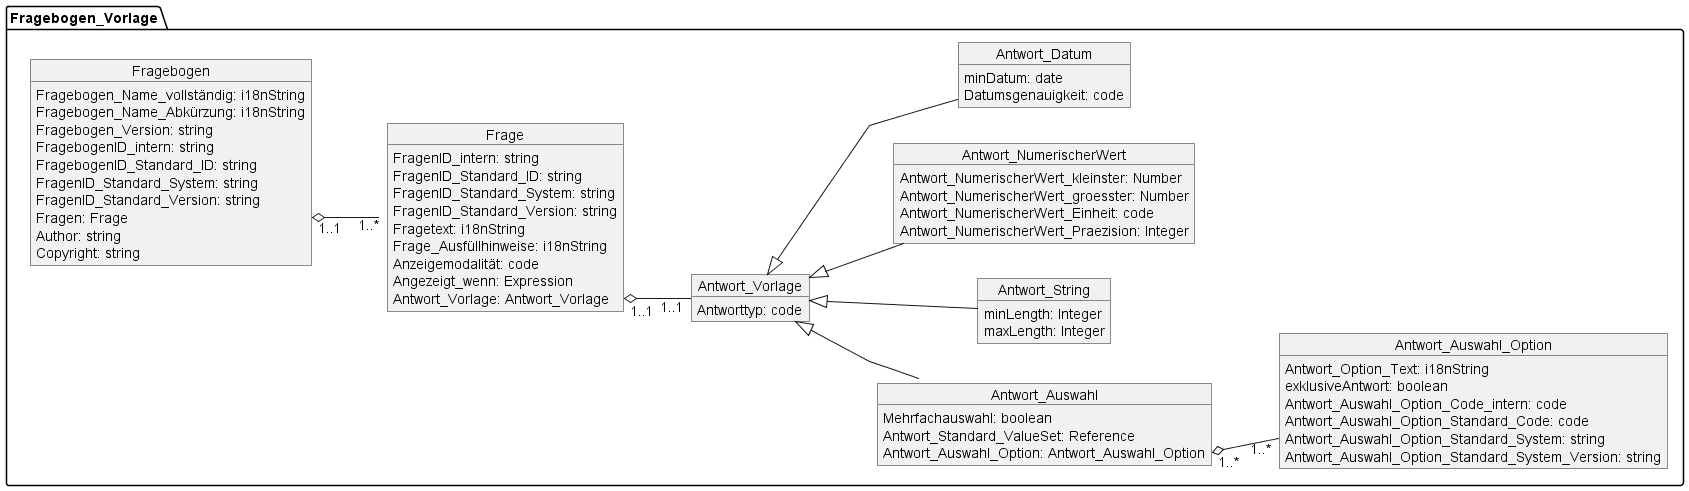

The diagram above was rendered by PlantUML. Its source (embedded in the PNG):
@startuml MII_PROMs_Fragebögen
skinparam linetype ortho
skinparam linetype polyline
left to right direction



package Fragebogen_Vorlage {
    object Fragebogen {
        Fragebogen_Name_vollständig: i18nString
        Fragebogen_Name_Abkürzung: i18nString
        Fragebogen_Version: string
        FragebogenID_intern: string
        FragebogenID_Standard_ID: string
        FragenID_Standard_System: string
        FragenID_Standard_Version: string
        Fragen: Frage
        Author: string

        Copyright: string


    }
    object Frage{

        FragenID_intern: string
        FragenID_Standard_ID: string
        FragenID_Standard_System: string
        FragenID_Standard_Version: string
        Fragetext: i18nString
        Frage_Ausfüllhinweise: i18nString
        Anzeigemodalität: code
        Angezeigt_wenn: Expression
        Antwort_Vorlage: Antwort_Vorlage

    }



    Fragebogen::Frage "1..1" o-down- "1..*" Frage

    object Antwort_Vorlage {
        Antworttyp: code
    }
    Frage::Antwort_Vorlage "1..1"  o-down- "1..1" Antwort_Vorlage

    object Antwort_Auswahl {
        Mehrfachauswahl: boolean
        Antwort_Standard_ValueSet: Reference
        Antwort_Auswahl_Option: Antwort_Auswahl_Option
    }

    object Antwort_String {
        minLength: Integer
        maxLength: Integer
    }
    Antwort_Vorlage <|-down- Antwort_String


    object Antwort_NumerischerWert {
        Antwort_NumerischerWert_kleinster: Number
        Antwort_NumerischerWert_groesster: Number
        Antwort_NumerischerWert_Einheit: code
        Antwort_NumerischerWert_Praezision: Integer

    }
    Antwort_Vorlage <|-down- Antwort_NumerischerWert


    object Antwort_Datum {
        minDatum: date
        Datumsgenauigkeit: code
    }
    Antwort_Vorlage <|-down- Antwort_Datum

    object Antwort_Auswahl_Option {
        Antwort_Option_Text: i18nString
        exklusiveAntwort: boolean
        Antwort_Auswahl_Option_Code_intern: code
        Antwort_Auswahl_Option_Standard_Code: code
        Antwort_Auswahl_Option_Standard_System: string
        Antwort_Auswahl_Option_Standard_System_Version: string

    }

    Antwort_Vorlage  <|-down-  Antwort_Auswahl
    Antwort_Auswahl::Antwort_Auswahl_Option "1..*" o-down- "1..*" Antwort_Auswahl_Option


}

@enduml